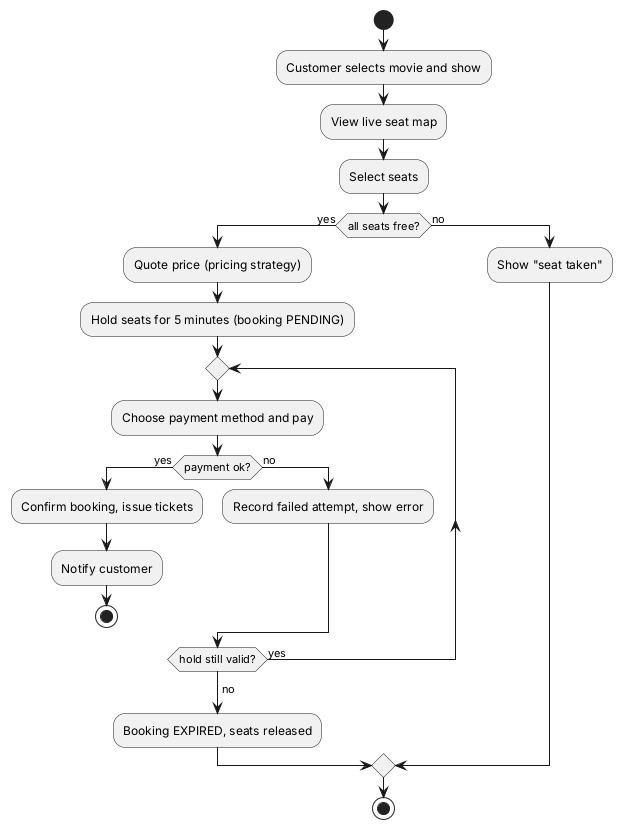

The diagram above was rendered by PlantUML. Its source (embedded in the PNG):
@startuml activity_booking
start
:Customer selects movie and show;
:View live seat map;
:Select seats;
if (all seats free?) then (yes)
  :Quote price (pricing strategy);
  :Hold seats for 5 minutes (booking PENDING);
  repeat
    :Choose payment method and pay;
    if (payment ok?) then (yes)
      :Confirm booking, issue tickets;
      :Notify customer;
      stop
    else (no)
      :Record failed attempt, show error;
    endif
  repeat while (hold still valid?) is (yes)
  ->no;
  :Booking EXPIRED, seats released;
else (no)
  :Show "seat taken";
endif
stop
@enduml